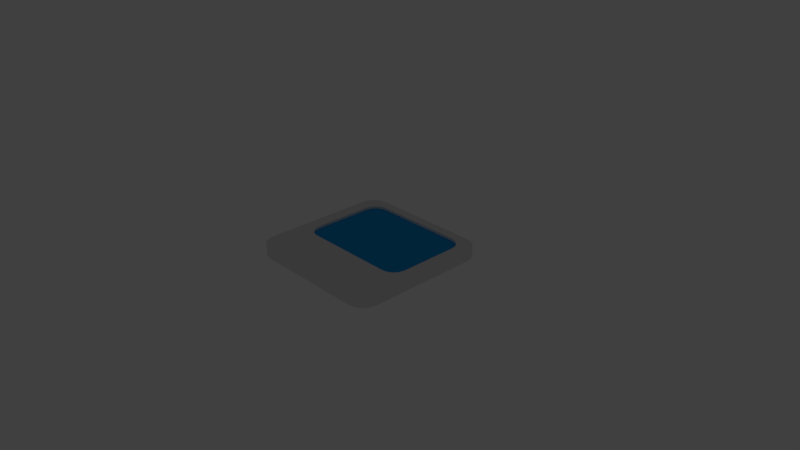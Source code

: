 # Source: sammark.blend  (saved by Blender 2.82.7; exported with 4.5.12 LTS)
import bpy
from mathutils import Matrix  # noqa: F401  (used for matrix-valued properties, if any)

bpy.ops.wm.read_factory_settings(use_empty=True)
scene = bpy.context.scene
scene.name = 'Scene'

# ---- collections
col_collection_1 = bpy.data.collections.new('Collection 1'); scene.collection.children.link(col_collection_1)
col_collection_6 = bpy.data.collections.new('Collection 6'); scene.collection.children.link(col_collection_6)
col_collection_6.hide_render = True
col_collection_6.hide_viewport = True

# ---- materials (node trees are filled in below, after node groups)
mat_material = bpy.data.materials.new('Material')
mat_material.alpha_threshold = 0.0
mat_material.use_transparent_shadow = False
mat_material.diffuse_color = (0.01237, 0.3458, 0.8, 1.0)
mat_material.roughness = 0.5
mat_material_001 = bpy.data.materials.new('Material.001')
mat_material_001.alpha_threshold = 0.0
mat_material_001.use_transparent_shadow = False
mat_material_001.roughness = 0.5

# ---- material node trees

# ---- world
world_world = bpy.data.worlds.new('World'); scene.world = world_world
world_world.color = (0.05088, 0.05088, 0.05088)
world_world.use_sun_shadow = False
world_world.sun_shadow_jitter_overblur = 0.0
world_world.cycles.sampling_method = 'MANUAL'

# ---- cameras
cam_camera = bpy.data.cameras.new('Camera')
cam_camera.clip_end = 100.0
cam_camera.lens = 35.0
cam_camera.sensor_width = 32.0
cam_camera.sensor_height = 18.0
cam_camera.ortho_scale = 7.314
cam_camera.dof.focus_distance = 0.0
cam_camera.dof.aperture_fstop = 128.0

# ---- lights
light_lamp = bpy.data.lights.new('Lamp', 'POINT')
light_lamp.transmission_factor = 0.0
light_lamp.cutoff_distance = 30.0
light_lamp.energy = 100.0
light_lamp.shadow_buffer_clip_start = 1.001
light_lamp.shadow_soft_size = 0.1
light_lamp.shadow_maximum_resolution = 0.006
light_lamp.use_absolute_resolution = True

# ---- meshes
me_plane_001 = bpy.data.meshes.new('Plane.001')
me_plane_001.from_pydata([(-0.6315, -0.3437, 0.006108), (-0.8222, -0.153, 0.006108), (-0.7045, -0.3292, 0.006108), (-0.7663, -0.2879, 0.006108), (-0.8076, -0.226, 0.006108), (0.8222, -0.153, 0.006108), (0.6315, -0.3437, 0.006108), (0.8076, -0.226, 0.006108), (0.7663, -0.2879, 0.006108), (0.7045, -0.3292, 0.006108), (-0.6315, 0.8681, 0.006108), (-0.8222, 0.6774, 0.006108), (-0.7045, 0.8536, 0.006108), (-0.7663, 0.8122, 0.006108), (-0.8076, 0.7504, 0.006108), (0.6315, 0.8681, 0.006108), (0.8222, 0.6774, 0.006108), (0.7045, 0.8536, 0.006108), (0.7663, 0.8122, 0.006108), (0.8076, 0.7504, 0.006108)], [], [(1, 4, 3, 2, 0, 6, 9, 8, 7, 5, 16, 19, 18, 17, 15, 10, 12, 13, 14, 11)])
me_plane_001.materials.append(mat_material)
me_plane_001.use_remesh_preserve_volume = False
me_plane_001.use_remesh_preserve_attributes = False
me_plane_001.use_mirror_vertex_groups = False
me_plane_001.update()
me_plane = bpy.data.meshes.new('Plane')
me_plane.from_pydata([(-0.7722, 1.0, 0.0), (-1.0, 0.7722, 0.0), (-0.8593, 0.9827, 0.0), (-0.9333, 0.9333, 0.0), (-0.9827, 0.8593, 0.0), (0.7722, 1.0, 0.0), (1.0, 0.7722, 0.0), (0.8593, 0.9827, 0.0), (0.9333, 0.9333, 0.0), (0.9827, 0.8593, 0.0), (-0.7722, -1.0, 0.0), (-1.0, -0.7722, 0.0), (-0.8593, -0.9827, 0.0), (-0.9333, -0.9333, 0.0), (-0.9827, -0.8593, 0.0), (0.7722, -1.0, 0.0), (1.0, -0.7722, 0.0), (0.8593, -0.9827, 0.0), (0.9333, -0.9333, 0.0), (0.9827, -0.8593, 0.0), (-0.8222, -0.153, 0.0), (-0.8076, -0.226, 0.0), (-0.7663, -0.2879, 0.0), (-0.7045, -0.3292, 0.0), (-0.6315, -0.3437, 0.0), (0.6315, -0.3437, 0.0), (0.7045, -0.3292, 0.0), (0.7663, -0.2879, 0.0), (0.8076, -0.226, 0.0), (0.8222, -0.153, 0.0), (0.8222, 0.6774, 0.0), (0.8076, 0.7504, 0.0), (0.7663, 0.8122, 0.0), (0.7045, 0.8536, 0.0), (0.6315, 0.8681, 0.0), (-0.6315, 0.8681, 0.0), (-0.7045, 0.8536, 0.0), (-0.7663, 0.8122, 0.0), (-0.8076, 0.7504, 0.0), (-0.8222, 0.6774, 0.0), (1.0, -0.7722, 0.1506), (1.0, 0.7722, 0.1506), (0.9827, 0.8593, 0.1506), (0.9333, 0.9333, 0.1506), (0.8593, 0.9827, 0.1506), (0.7722, 1.0, 0.1506), (-0.7722, 1.0, 0.1506), (-0.8593, 0.9827, 0.1506), (-0.9333, 0.9333, 0.1506), (-0.9827, 0.8593, 0.1506), (-1.0, 0.7722, 0.1506), (-1.0, -0.7722, 0.1506), (-0.9827, -0.8593, 0.1506), (-0.9333, -0.9333, 0.1506), (-0.8593, -0.9827, 0.1506), (-0.7722, -1.0, 0.1506), (0.7722, -1.0, 0.1506), (0.8593, -0.9827, 0.1506), (0.9333, -0.9333, 0.1506), (0.9827, -0.8593, 0.1506), (-0.8222, -0.153, 0.1506), (-0.8076, -0.226, 0.1506), (-0.7663, -0.2879, 0.1506), (-0.7045, -0.3292, 0.1506), (-0.6315, -0.3437, 0.1506), (0.6315, -0.3437, 0.1506), (0.7045, -0.3292, 0.1506), (0.7663, -0.2879, 0.1506), (0.8076, -0.226, 0.1506), (0.8222, -0.153, 0.1506), (0.8222, 0.6774, 0.1506), (0.8076, 0.7504, 0.1506), (0.7663, 0.8122, 0.1506), (0.7045, 0.8536, 0.1506), (0.6315, 0.8681, 0.1506), (-0.6315, 0.8681, 0.1506), (-0.7045, 0.8536, 0.1506), (-0.7663, 0.8122, 0.1506), (-0.8076, 0.7504, 0.1506), (-0.8222, 0.6774, 0.1506)], [], [(6, 30, 31, 32, 33, 34, 35, 36, 37, 38, 39, 20, 11, 1, 4, 3, 2, 0, 5, 7, 8, 9), (69, 68, 67, 66, 65, 64, 63, 62, 61, 60, 51, 52, 53, 54, 55, 56, 57, 58, 59, 40, 41, 70), (41, 42, 43, 44, 45, 46, 47, 48, 49, 50, 51, 60, 79, 78, 77, 76, 75, 74, 73, 72, 71, 70), (29, 30, 6, 16, 19, 18, 17, 15, 10, 12, 13, 14, 11, 20, 21, 22, 23, 24, 25, 26, 27, 28), (13, 12, 54, 53), (16, 6, 41, 40), (28, 27, 67, 68), (12, 10, 55, 54), (6, 9, 42, 41), (29, 28, 68, 69), (10, 15, 56, 55), (9, 8, 43, 42), (30, 29, 69, 70), (15, 17, 57, 56), (8, 7, 44, 43), (31, 30, 70, 71), (17, 18, 58, 57), (7, 5, 45, 44), (32, 31, 71, 72), (18, 19, 59, 58), (5, 0, 46, 45), (33, 32, 72, 73), (19, 16, 40, 59), (0, 2, 47, 46), (34, 33, 73, 74), (21, 20, 60, 61), (2, 3, 48, 47), (35, 34, 74, 75), (22, 21, 61, 62), (3, 4, 49, 48), (36, 35, 75, 76), (23, 22, 62, 63), (4, 1, 50, 49), (37, 36, 76, 77), (24, 23, 63, 64), (1, 11, 51, 50), (38, 37, 77, 78), (25, 24, 64, 65), (11, 14, 52, 51), (39, 38, 78, 79), (26, 25, 65, 66), (14, 13, 53, 52), (20, 39, 79, 60), (27, 26, 66, 67)])
me_plane.polygons.foreach_set('use_smooth', [True] * 44)
me_plane.materials.append(mat_material_001)
me_plane.use_remesh_preserve_volume = False
me_plane.use_remesh_preserve_attributes = False
me_plane.use_mirror_vertex_groups = False
me_plane.update()

# ---- objects
ob_plane_001 = bpy.data.objects.new('Plane.001', me_plane_001)
ob_plane = bpy.data.objects.new('Plane', me_plane)
ob_lamp = bpy.data.objects.new('Lamp', light_lamp)
ob_camera = bpy.data.objects.new('Camera', cam_camera)

# ---- transforms, parenting, visibility, modifiers, constraints
ob_plane_001.location = (0.0, 0.0, 0.11)
ob_plane_001.lineart.crease_threshold = 0.0
_m = ob_plane_001.modifiers.new('EdgeSplit', 'EDGE_SPLIT')
ob_plane.location = (0.0, 0.0, 0.0)
ob_plane.lineart.crease_threshold = 0.0
_m = ob_plane.modifiers.new('EdgeSplit', 'EDGE_SPLIT')
_m.split_angle = 0.5707
ob_lamp.location = (4.076, 1.005, 5.904)
ob_lamp.rotation_euler = (0.6503, 0.05522, 1.866)
ob_lamp.lock_rotations_4d = False
ob_lamp.empty_display_type = 'ARROWS'
ob_lamp.color = (0.0, 0.0, 0.0, 0.0)
ob_lamp.lineart.crease_threshold = 0.0
ob_camera.location = (7.481, -6.508, 5.344)
ob_camera.rotation_euler = (1.109, 0.0, 0.8149)
ob_camera.lock_rotations_4d = False
ob_camera.empty_display_type = 'ARROWS'
ob_camera.color = (0.0, 0.0, 0.0, 0.0)
ob_camera.display_type = 'WIRE'
ob_camera.lineart.crease_threshold = 0.0

# ---- collection membership
col_collection_1.objects.link(ob_plane_001)
col_collection_1.objects.link(ob_plane)
col_collection_6.objects.link(ob_lamp)
col_collection_6.objects.link(ob_camera)

# ---- scene / render settings (as saved in the file)
scene.camera = ob_camera
scene.frame_start = 1; scene.frame_end = 250; scene.frame_set(0)
scene.render.engine = 'BLENDER_EEVEE_NEXT'
scene.render.resolution_percentage = 50
scene.render.dither_intensity = 0.0
scene.cycles.use_denoising = False
scene.cycles.samples = 128
scene.cycles.sampling_pattern = 'TABULATED_SOBOL'
scene.cycles.use_adaptive_sampling = False
scene.cycles.use_light_tree = False
scene.cycles.blur_glossy = 0.0
scene.cycles.sample_clamp_indirect = 0.0
scene.view_settings.view_transform = 'Standard'
bpy.context.view_layer.update()
